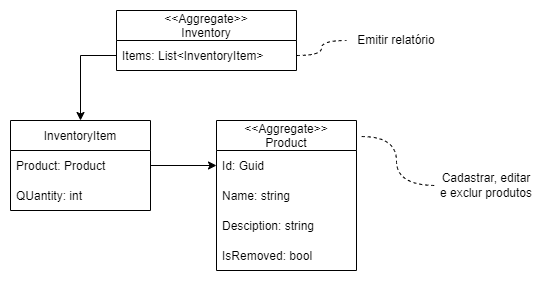

The diagram above was exported from draw.io. Its source (the exported page's mxGraphModel, read from the mxfile embedded in the PNG):
<mxGraphModel dx="1038" dy="649" grid="1" gridSize="10" guides="1" tooltips="1" connect="1" arrows="1" fold="1" page="1" pageScale="1" pageWidth="827" pageHeight="1169" math="0" shadow="0">
  <root>
    <mxCell id="0" />
    <mxCell id="1" parent="0" />
    <mxCell id="2" style="edgeStyle=orthogonalEdgeStyle;rounded=0;orthogonalLoop=1;jettySize=auto;html=1;entryX=0;entryY=0.5;entryDx=0;entryDy=0;endArrow=none;endFill=0;curved=1;exitX=1.037;exitY=0.107;exitDx=0;exitDy=0;exitPerimeter=0;dashed=1;" edge="1" source="3" target="15" parent="1">
      <mxGeometry relative="1" as="geometry" />
    </mxCell>
    <mxCell id="3" value="&lt;&lt;Aggregate&gt;&gt;&#10;Product" style="swimlane;fontStyle=0;childLayout=stackLayout;horizontal=1;startSize=30;horizontalStack=0;resizeParent=1;resizeParentMax=0;resizeLast=0;collapsible=1;marginBottom=0;" vertex="1" parent="1">
      <mxGeometry x="480" y="600" width="140" height="150" as="geometry" />
    </mxCell>
    <mxCell id="4" value="Id: Guid" style="text;strokeColor=none;fillColor=none;align=left;verticalAlign=middle;spacingLeft=4;spacingRight=4;overflow=hidden;points=[[0,0.5],[1,0.5]];portConstraint=eastwest;rotatable=0;" vertex="1" parent="3">
      <mxGeometry y="30" width="140" height="30" as="geometry" />
    </mxCell>
    <mxCell id="5" value="Name: string" style="text;strokeColor=none;fillColor=none;align=left;verticalAlign=middle;spacingLeft=4;spacingRight=4;overflow=hidden;points=[[0,0.5],[1,0.5]];portConstraint=eastwest;rotatable=0;" vertex="1" parent="3">
      <mxGeometry y="60" width="140" height="30" as="geometry" />
    </mxCell>
    <mxCell id="6" value="Desciption: string" style="text;strokeColor=none;fillColor=none;align=left;verticalAlign=middle;spacingLeft=4;spacingRight=4;overflow=hidden;points=[[0,0.5],[1,0.5]];portConstraint=eastwest;rotatable=0;" vertex="1" parent="3">
      <mxGeometry y="90" width="140" height="30" as="geometry" />
    </mxCell>
    <mxCell id="7" value="IsRemoved: bool" style="text;strokeColor=none;fillColor=none;align=left;verticalAlign=middle;spacingLeft=4;spacingRight=4;overflow=hidden;points=[[0,0.5],[1,0.5]];portConstraint=eastwest;rotatable=0;" vertex="1" parent="3">
      <mxGeometry y="120" width="140" height="30" as="geometry" />
    </mxCell>
    <mxCell id="8" value="&lt;&lt;Aggregate&gt;&gt;&#10;Inventory" style="swimlane;fontStyle=0;childLayout=stackLayout;horizontal=1;startSize=30;horizontalStack=0;resizeParent=1;resizeParentMax=0;resizeLast=0;collapsible=1;marginBottom=0;" vertex="1" parent="1">
      <mxGeometry x="380" y="490" width="180" height="60" as="geometry" />
    </mxCell>
    <mxCell id="9" value="Items: List&lt;InventoryItem&gt;" style="text;strokeColor=none;fillColor=none;align=left;verticalAlign=middle;spacingLeft=4;spacingRight=4;overflow=hidden;points=[[0,0.5],[1,0.5]];portConstraint=eastwest;rotatable=0;" vertex="1" parent="8">
      <mxGeometry y="30" width="180" height="30" as="geometry" />
    </mxCell>
    <mxCell id="10" value="InventoryItem" style="swimlane;fontStyle=0;childLayout=stackLayout;horizontal=1;startSize=30;horizontalStack=0;resizeParent=1;resizeParentMax=0;resizeLast=0;collapsible=1;marginBottom=0;" vertex="1" parent="1">
      <mxGeometry x="274" y="600" width="140" height="90" as="geometry" />
    </mxCell>
    <mxCell id="11" value="Product: Product" style="text;strokeColor=none;fillColor=none;align=left;verticalAlign=middle;spacingLeft=4;spacingRight=4;overflow=hidden;points=[[0,0.5],[1,0.5]];portConstraint=eastwest;rotatable=0;" vertex="1" parent="10">
      <mxGeometry y="30" width="140" height="30" as="geometry" />
    </mxCell>
    <mxCell id="12" value="QUantity: int" style="text;strokeColor=none;fillColor=none;align=left;verticalAlign=middle;spacingLeft=4;spacingRight=4;overflow=hidden;points=[[0,0.5],[1,0.5]];portConstraint=eastwest;rotatable=0;" vertex="1" parent="10">
      <mxGeometry y="60" width="140" height="30" as="geometry" />
    </mxCell>
    <mxCell id="13" style="edgeStyle=orthogonalEdgeStyle;rounded=0;orthogonalLoop=1;jettySize=auto;html=1;entryX=0.5;entryY=0;entryDx=0;entryDy=0;endArrow=classic;endFill=1;" edge="1" source="9" target="10" parent="1">
      <mxGeometry relative="1" as="geometry" />
    </mxCell>
    <mxCell id="14" style="edgeStyle=orthogonalEdgeStyle;rounded=0;orthogonalLoop=1;jettySize=auto;html=1;entryX=0;entryY=0.5;entryDx=0;entryDy=0;endArrow=classic;endFill=1;" edge="1" source="11" target="4" parent="1">
      <mxGeometry relative="1" as="geometry" />
    </mxCell>
    <mxCell id="15" value="Cadastrar, editar e exclur produtos" style="text;html=1;strokeColor=none;fillColor=none;align=center;verticalAlign=middle;whiteSpace=wrap;rounded=0;" vertex="1" parent="1">
      <mxGeometry x="700" y="650" width="100" height="30" as="geometry" />
    </mxCell>
    <mxCell id="16" value="Emitir relatório" style="text;html=1;strokeColor=none;fillColor=none;align=center;verticalAlign=middle;whiteSpace=wrap;rounded=0;" vertex="1" parent="1">
      <mxGeometry x="610" y="505" width="100" height="30" as="geometry" />
    </mxCell>
    <mxCell id="17" style="edgeStyle=orthogonalEdgeStyle;curved=1;rounded=0;orthogonalLoop=1;jettySize=auto;html=1;entryX=0;entryY=0.5;entryDx=0;entryDy=0;dashed=1;endArrow=none;endFill=0;" edge="1" source="9" target="16" parent="1">
      <mxGeometry relative="1" as="geometry" />
    </mxCell>
  </root>
</mxGraphModel>